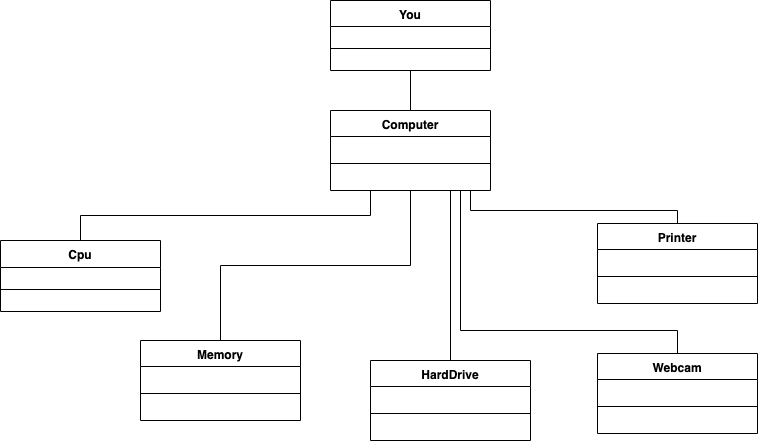

The diagram above was exported from draw.io. Its source (the exported page's mxGraphModel, read from the mxfile embedded in the PNG):
<mxGraphModel dx="946" dy="476" grid="1" gridSize="10" guides="1" tooltips="1" connect="1" arrows="1" fold="1" page="1" pageScale="1" pageWidth="827" pageHeight="1169" math="0" shadow="0">
  <root>
    <mxCell id="0" />
    <mxCell id="1" parent="0" />
    <mxCell id="_tR59zWQGPPJYrQmVIt0-31" style="edgeStyle=orthogonalEdgeStyle;rounded=0;orthogonalLoop=1;jettySize=auto;html=1;entryX=0.5;entryY=0;entryDx=0;entryDy=0;endArrow=none;endFill=0;" edge="1" parent="1" source="_tR59zWQGPPJYrQmVIt0-1" target="_tR59zWQGPPJYrQmVIt0-7">
      <mxGeometry relative="1" as="geometry" />
    </mxCell>
    <mxCell id="_tR59zWQGPPJYrQmVIt0-1" value="You" style="swimlane;fontStyle=1;align=center;verticalAlign=top;childLayout=stackLayout;horizontal=1;startSize=26;horizontalStack=0;resizeParent=1;resizeParentMax=0;resizeLast=0;collapsible=1;marginBottom=0;" vertex="1" parent="1">
      <mxGeometry x="350" y="30" width="160" height="70" as="geometry" />
    </mxCell>
    <mxCell id="_tR59zWQGPPJYrQmVIt0-3" value="" style="line;strokeWidth=1;fillColor=none;align=left;verticalAlign=middle;spacingTop=-1;spacingLeft=3;spacingRight=3;rotatable=0;labelPosition=right;points=[];portConstraint=eastwest;" vertex="1" parent="_tR59zWQGPPJYrQmVIt0-1">
      <mxGeometry y="26" width="160" height="44" as="geometry" />
    </mxCell>
    <mxCell id="_tR59zWQGPPJYrQmVIt0-32" style="edgeStyle=orthogonalEdgeStyle;rounded=0;orthogonalLoop=1;jettySize=auto;html=1;exitX=0.25;exitY=1;exitDx=0;exitDy=0;entryX=0.5;entryY=0;entryDx=0;entryDy=0;endArrow=none;endFill=0;" edge="1" parent="1" source="_tR59zWQGPPJYrQmVIt0-7" target="_tR59zWQGPPJYrQmVIt0-12">
      <mxGeometry relative="1" as="geometry" />
    </mxCell>
    <mxCell id="_tR59zWQGPPJYrQmVIt0-34" style="edgeStyle=orthogonalEdgeStyle;rounded=0;orthogonalLoop=1;jettySize=auto;html=1;exitX=0.75;exitY=1;exitDx=0;exitDy=0;endArrow=none;endFill=0;" edge="1" parent="1" source="_tR59zWQGPPJYrQmVIt0-7" target="_tR59zWQGPPJYrQmVIt0-23">
      <mxGeometry relative="1" as="geometry" />
    </mxCell>
    <mxCell id="_tR59zWQGPPJYrQmVIt0-7" value="Computer" style="swimlane;fontStyle=1;align=center;verticalAlign=top;childLayout=stackLayout;horizontal=1;startSize=26;horizontalStack=0;resizeParent=1;resizeParentMax=0;resizeLast=0;collapsible=1;marginBottom=0;" vertex="1" parent="1">
      <mxGeometry x="350" y="140" width="160" height="80" as="geometry" />
    </mxCell>
    <mxCell id="_tR59zWQGPPJYrQmVIt0-9" value="" style="line;strokeWidth=1;fillColor=none;align=left;verticalAlign=middle;spacingTop=-1;spacingLeft=3;spacingRight=3;rotatable=0;labelPosition=right;points=[];portConstraint=eastwest;" vertex="1" parent="_tR59zWQGPPJYrQmVIt0-7">
      <mxGeometry y="26" width="160" height="54" as="geometry" />
    </mxCell>
    <mxCell id="_tR59zWQGPPJYrQmVIt0-12" value="Cpu" style="swimlane;fontStyle=1;align=center;verticalAlign=top;childLayout=stackLayout;horizontal=1;startSize=27;horizontalStack=0;resizeParent=1;resizeParentMax=0;resizeLast=0;collapsible=1;marginBottom=0;" vertex="1" parent="1">
      <mxGeometry x="20" y="270" width="160" height="71" as="geometry" />
    </mxCell>
    <mxCell id="_tR59zWQGPPJYrQmVIt0-14" value="" style="line;strokeWidth=1;fillColor=none;align=left;verticalAlign=middle;spacingTop=-1;spacingLeft=3;spacingRight=3;rotatable=0;labelPosition=right;points=[];portConstraint=eastwest;" vertex="1" parent="_tR59zWQGPPJYrQmVIt0-12">
      <mxGeometry y="27" width="160" height="44" as="geometry" />
    </mxCell>
    <mxCell id="_tR59zWQGPPJYrQmVIt0-33" style="edgeStyle=orthogonalEdgeStyle;rounded=0;orthogonalLoop=1;jettySize=auto;html=1;exitX=0.5;exitY=0;exitDx=0;exitDy=0;entryX=0.5;entryY=1;entryDx=0;entryDy=0;endArrow=none;endFill=0;" edge="1" parent="1" source="_tR59zWQGPPJYrQmVIt0-17" target="_tR59zWQGPPJYrQmVIt0-7">
      <mxGeometry relative="1" as="geometry" />
    </mxCell>
    <mxCell id="_tR59zWQGPPJYrQmVIt0-17" value="Memory" style="swimlane;fontStyle=1;align=center;verticalAlign=top;childLayout=stackLayout;horizontal=1;startSize=26;horizontalStack=0;resizeParent=1;resizeParentMax=0;resizeLast=0;collapsible=1;marginBottom=0;" vertex="1" parent="1">
      <mxGeometry x="160" y="370" width="160" height="80" as="geometry" />
    </mxCell>
    <mxCell id="_tR59zWQGPPJYrQmVIt0-19" value="" style="line;strokeWidth=1;fillColor=none;align=left;verticalAlign=middle;spacingTop=-1;spacingLeft=3;spacingRight=3;rotatable=0;labelPosition=right;points=[];portConstraint=eastwest;" vertex="1" parent="_tR59zWQGPPJYrQmVIt0-17">
      <mxGeometry y="26" width="160" height="54" as="geometry" />
    </mxCell>
    <mxCell id="_tR59zWQGPPJYrQmVIt0-23" value="HardDrive" style="swimlane;fontStyle=1;align=center;verticalAlign=top;childLayout=stackLayout;horizontal=1;startSize=26;horizontalStack=0;resizeParent=1;resizeParentMax=0;resizeLast=0;collapsible=1;marginBottom=0;" vertex="1" parent="1">
      <mxGeometry x="390" y="390" width="160" height="80" as="geometry" />
    </mxCell>
    <mxCell id="_tR59zWQGPPJYrQmVIt0-25" value="" style="line;strokeWidth=1;fillColor=none;align=left;verticalAlign=middle;spacingTop=-1;spacingLeft=3;spacingRight=3;rotatable=0;labelPosition=right;points=[];portConstraint=eastwest;" vertex="1" parent="_tR59zWQGPPJYrQmVIt0-23">
      <mxGeometry y="26" width="160" height="54" as="geometry" />
    </mxCell>
    <mxCell id="_tR59zWQGPPJYrQmVIt0-42" style="edgeStyle=orthogonalEdgeStyle;rounded=0;orthogonalLoop=1;jettySize=auto;html=1;exitX=0.5;exitY=0;exitDx=0;exitDy=0;endArrow=none;endFill=0;" edge="1" parent="1" source="_tR59zWQGPPJYrQmVIt0-35">
      <mxGeometry relative="1" as="geometry">
        <mxPoint x="490" y="220" as="targetPoint" />
        <Array as="points">
          <mxPoint x="697" y="240" />
          <mxPoint x="490" y="240" />
        </Array>
      </mxGeometry>
    </mxCell>
    <mxCell id="_tR59zWQGPPJYrQmVIt0-35" value="Printer" style="swimlane;fontStyle=1;align=center;verticalAlign=top;childLayout=stackLayout;horizontal=1;startSize=26;horizontalStack=0;resizeParent=1;resizeParentMax=0;resizeLast=0;collapsible=1;marginBottom=0;" vertex="1" parent="1">
      <mxGeometry x="617" y="253" width="160" height="80" as="geometry" />
    </mxCell>
    <mxCell id="_tR59zWQGPPJYrQmVIt0-37" value="" style="line;strokeWidth=1;fillColor=none;align=left;verticalAlign=middle;spacingTop=-1;spacingLeft=3;spacingRight=3;rotatable=0;labelPosition=right;points=[];portConstraint=eastwest;" vertex="1" parent="_tR59zWQGPPJYrQmVIt0-35">
      <mxGeometry y="26" width="160" height="54" as="geometry" />
    </mxCell>
    <mxCell id="_tR59zWQGPPJYrQmVIt0-43" style="edgeStyle=orthogonalEdgeStyle;rounded=0;orthogonalLoop=1;jettySize=auto;html=1;exitX=0.5;exitY=0;exitDx=0;exitDy=0;endArrow=none;endFill=0;" edge="1" parent="1" source="_tR59zWQGPPJYrQmVIt0-40">
      <mxGeometry relative="1" as="geometry">
        <mxPoint x="480" y="220" as="targetPoint" />
        <Array as="points">
          <mxPoint x="697" y="360" />
          <mxPoint x="480" y="360" />
        </Array>
      </mxGeometry>
    </mxCell>
    <mxCell id="_tR59zWQGPPJYrQmVIt0-40" value="Webcam" style="swimlane;fontStyle=1;align=center;verticalAlign=top;childLayout=stackLayout;horizontal=1;startSize=26;horizontalStack=0;resizeParent=1;resizeParentMax=0;resizeLast=0;collapsible=1;marginBottom=0;" vertex="1" parent="1">
      <mxGeometry x="617" y="383" width="160" height="80" as="geometry" />
    </mxCell>
    <mxCell id="_tR59zWQGPPJYrQmVIt0-41" value="" style="line;strokeWidth=1;fillColor=none;align=left;verticalAlign=middle;spacingTop=-1;spacingLeft=3;spacingRight=3;rotatable=0;labelPosition=right;points=[];portConstraint=eastwest;" vertex="1" parent="_tR59zWQGPPJYrQmVIt0-40">
      <mxGeometry y="26" width="160" height="54" as="geometry" />
    </mxCell>
  </root>
</mxGraphModel>